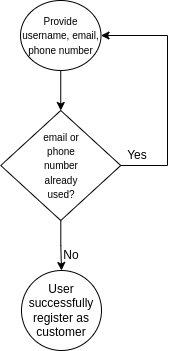

The diagram above was exported from draw.io. Its source (the exported page's mxGraphModel, read from the mxfile embedded in the PNG):
<mxGraphModel dx="1381" dy="788" grid="1" gridSize="10" guides="1" tooltips="1" connect="1" arrows="1" fold="1" page="1" pageScale="1" pageWidth="827" pageHeight="1169" math="0" shadow="0">
  <root>
    <mxCell id="WIyWlLk6GJQsqaUBKTNV-0" />
    <mxCell id="WIyWlLk6GJQsqaUBKTNV-1" parent="WIyWlLk6GJQsqaUBKTNV-0" />
    <mxCell id="vFqRzFj6SfY-Zso-tEkZ-1" value="&lt;font size=&quot;1&quot;&gt;Provide username, email, phone number&lt;/font&gt;" style="ellipse;whiteSpace=wrap;html=1;" vertex="1" parent="WIyWlLk6GJQsqaUBKTNV-1">
      <mxGeometry x="373" y="60" width="80.5" height="70" as="geometry" />
    </mxCell>
    <mxCell id="vFqRzFj6SfY-Zso-tEkZ-11" value="" style="edgeStyle=orthogonalEdgeStyle;rounded=0;orthogonalLoop=1;jettySize=auto;html=1;" edge="1" parent="WIyWlLk6GJQsqaUBKTNV-1" source="vFqRzFj6SfY-Zso-tEkZ-4" target="vFqRzFj6SfY-Zso-tEkZ-10">
      <mxGeometry relative="1" as="geometry" />
    </mxCell>
    <mxCell id="vFqRzFj6SfY-Zso-tEkZ-4" value="" style="rhombus;whiteSpace=wrap;html=1;" vertex="1" parent="WIyWlLk6GJQsqaUBKTNV-1">
      <mxGeometry x="353.25" y="170" width="120" height="110" as="geometry" />
    </mxCell>
    <mxCell id="vFqRzFj6SfY-Zso-tEkZ-5" value="" style="endArrow=classic;html=1;rounded=0;exitX=0.5;exitY=1;exitDx=0;exitDy=0;" edge="1" parent="WIyWlLk6GJQsqaUBKTNV-1" source="vFqRzFj6SfY-Zso-tEkZ-1" target="vFqRzFj6SfY-Zso-tEkZ-4">
      <mxGeometry width="50" height="50" relative="1" as="geometry">
        <mxPoint x="330" y="200" as="sourcePoint" />
        <mxPoint x="380" y="150" as="targetPoint" />
      </mxGeometry>
    </mxCell>
    <mxCell id="vFqRzFj6SfY-Zso-tEkZ-6" value="" style="endArrow=classic;html=1;rounded=0;entryX=1;entryY=0.5;entryDx=0;entryDy=0;exitX=1;exitY=0.5;exitDx=0;exitDy=0;" edge="1" parent="WIyWlLk6GJQsqaUBKTNV-1" source="vFqRzFj6SfY-Zso-tEkZ-4" target="vFqRzFj6SfY-Zso-tEkZ-1">
      <mxGeometry width="50" height="50" relative="1" as="geometry">
        <mxPoint x="473.25" y="220" as="sourcePoint" />
        <mxPoint x="520" y="90" as="targetPoint" />
        <Array as="points">
          <mxPoint x="520" y="225" />
          <mxPoint x="520" y="95" />
        </Array>
      </mxGeometry>
    </mxCell>
    <mxCell id="vFqRzFj6SfY-Zso-tEkZ-7" value="Yes" style="text;html=1;align=center;verticalAlign=middle;whiteSpace=wrap;rounded=0;" vertex="1" parent="WIyWlLk6GJQsqaUBKTNV-1">
      <mxGeometry x="460" y="200" width="60" height="30" as="geometry" />
    </mxCell>
    <mxCell id="vFqRzFj6SfY-Zso-tEkZ-9" value="&lt;span style=&quot;font-size: 10px;&quot;&gt;email or phone number already used?&lt;/span&gt;" style="text;html=1;align=center;verticalAlign=middle;whiteSpace=wrap;rounded=0;" vertex="1" parent="WIyWlLk6GJQsqaUBKTNV-1">
      <mxGeometry x="384" y="210" width="60" height="30" as="geometry" />
    </mxCell>
    <mxCell id="vFqRzFj6SfY-Zso-tEkZ-10" value="User successfully register as customer" style="ellipse;whiteSpace=wrap;html=1;" vertex="1" parent="WIyWlLk6GJQsqaUBKTNV-1">
      <mxGeometry x="374" y="330" width="80" height="80" as="geometry" />
    </mxCell>
    <mxCell id="vFqRzFj6SfY-Zso-tEkZ-12" value="No" style="text;html=1;align=center;verticalAlign=middle;whiteSpace=wrap;rounded=0;" vertex="1" parent="WIyWlLk6GJQsqaUBKTNV-1">
      <mxGeometry x="393.5" y="300" width="60" height="30" as="geometry" />
    </mxCell>
  </root>
</mxGraphModel>